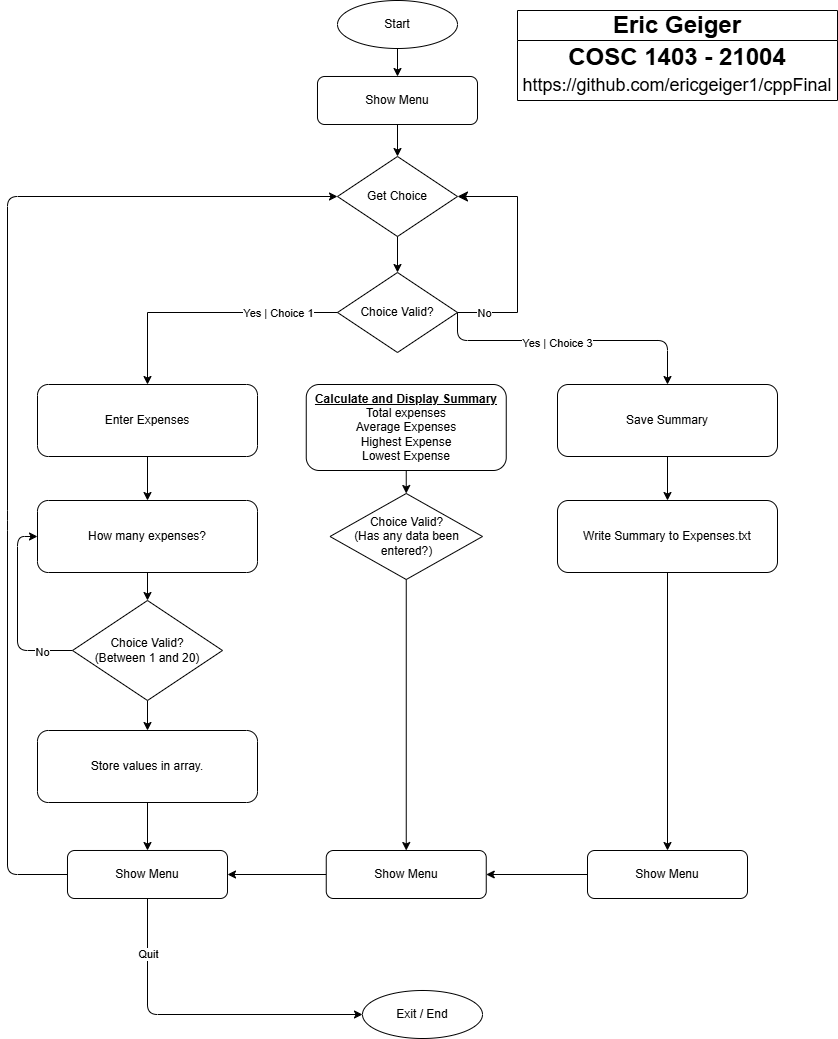

The diagram above was exported from draw.io. Its source (the exported page's mxGraphModel, read from the mxfile embedded in the PNG):
<mxGraphModel dx="778" dy="379" grid="1" gridSize="10" guides="1" tooltips="1" connect="1" arrows="1" fold="1" page="1" pageScale="1" pageWidth="850" pageHeight="1100" math="0" shadow="0">
  <root>
    <mxCell id="0" />
    <mxCell id="1" parent="0" />
    <mxCell id="2" value="Start" style="ellipse;whiteSpace=wrap;html=1;strokeColor=#000000;fillColor=#ffffff" parent="1" vertex="1">
      <mxGeometry x="340" y="20" width="120" height="48" as="geometry" />
    </mxCell>
    <mxCell id="3" value="Show Menu" style="rounded=1;whiteSpace=wrap;html=1;strokeColor=#000000;fillColor=#ffffff" parent="1" vertex="1">
      <mxGeometry x="320" y="96" width="160" height="48" as="geometry" />
    </mxCell>
    <mxCell id="4" value="Get Choice" style="rhombus;whiteSpace=wrap;html=1;strokeColor=#000000;fillColor=#ffffff" parent="1" vertex="1">
      <mxGeometry x="340" y="176" width="120" height="80" as="geometry" />
    </mxCell>
    <mxCell id="55" style="edgeStyle=none;html=1;entryX=0.5;entryY=0;entryDx=0;entryDy=0;" parent="1" source="5" target="8" edge="1">
      <mxGeometry relative="1" as="geometry">
        <Array as="points">
          <mxPoint x="460" y="332" />
          <mxPoint x="460" y="360" />
          <mxPoint x="670" y="360" />
        </Array>
      </mxGeometry>
    </mxCell>
    <mxCell id="57" value="Yes | Choice 3" style="edgeLabel;html=1;align=center;verticalAlign=middle;resizable=0;points=[];" parent="55" vertex="1" connectable="0">
      <mxGeometry x="-0.0993" y="-2" relative="1" as="geometry">
        <mxPoint as="offset" />
      </mxGeometry>
    </mxCell>
    <mxCell id="5" value="Choice Valid?" style="shape=rhombus;whiteSpace=wrap;html=1;strokeColor=#000000;fillColor=#ffffff" parent="1" vertex="1">
      <mxGeometry x="340" y="292" width="120" height="80" as="geometry" />
    </mxCell>
    <mxCell id="50" value="" style="edgeStyle=none;html=1;" parent="1" source="6" target="31" edge="1">
      <mxGeometry relative="1" as="geometry" />
    </mxCell>
    <mxCell id="6" value="Enter Expenses" style="rounded=1;whiteSpace=wrap;html=1;strokeColor=#000000;fillColor=#ffffff" parent="1" vertex="1">
      <mxGeometry x="40" y="404" width="220" height="72" as="geometry" />
    </mxCell>
    <mxCell id="60" value="" style="edgeStyle=none;html=1;" parent="1" source="69" target="59" edge="1">
      <mxGeometry relative="1" as="geometry" />
    </mxCell>
    <mxCell id="78" value="" style="edgeStyle=none;html=1;" parent="1" source="7" target="69" edge="1">
      <mxGeometry relative="1" as="geometry" />
    </mxCell>
    <mxCell id="7" value="&lt;u&gt;&lt;b&gt;Calculate and Display Summary&lt;/b&gt;&lt;/u&gt;&lt;div&gt;Total expenses&lt;/div&gt;&lt;div&gt;Average Expenses&lt;/div&gt;&lt;div&gt;Highest Expense&lt;/div&gt;&lt;div&gt;Lowest Expense&lt;/div&gt;" style="rounded=1;whiteSpace=wrap;html=1;strokeColor=#000000;fillColor=#ffffff" parent="1" vertex="1">
      <mxGeometry x="308.75" y="404" width="200" height="86" as="geometry" />
    </mxCell>
    <mxCell id="19" value="" style="edgeStyle=none;html=1;" parent="1" source="8" edge="1">
      <mxGeometry relative="1" as="geometry">
        <mxPoint x="670" y="520" as="targetPoint" />
      </mxGeometry>
    </mxCell>
    <mxCell id="8" value="Save Summary" style="rounded=1;whiteSpace=wrap;html=1;strokeColor=#000000;fillColor=#ffffff" parent="1" vertex="1">
      <mxGeometry x="560" y="404" width="220" height="72" as="geometry" />
    </mxCell>
    <mxCell id="9" value="Exit / End" style="ellipse;whiteSpace=wrap;html=1;strokeColor=#000000;fillColor=#ffffff" parent="1" vertex="1">
      <mxGeometry x="365" y="1010" width="120" height="48" as="geometry" />
    </mxCell>
    <mxCell id="e1" style="edgeStyle=orthogonalEdgeStyle;rounded=0;html=1;strokeColor=#000000" parent="1" source="2" target="3" edge="1">
      <mxGeometry relative="1" as="geometry" />
    </mxCell>
    <mxCell id="e2" style="edgeStyle=orthogonalEdgeStyle;rounded=0;html=1;strokeColor=#000000" parent="1" source="3" target="4" edge="1">
      <mxGeometry relative="1" as="geometry" />
    </mxCell>
    <mxCell id="e3" style="edgeStyle=orthogonalEdgeStyle;rounded=0;html=1;strokeColor=#000000" parent="1" source="4" target="5" edge="1">
      <mxGeometry relative="1" as="geometry" />
    </mxCell>
    <mxCell id="e4" style="edgeStyle=orthogonalEdgeStyle;rounded=0;html=1;strokeColor=#000000" parent="1" source="5" target="6" edge="1">
      <mxGeometry relative="1" as="geometry" />
    </mxCell>
    <mxCell id="28" value="Yes | Choice 1" style="edgeLabel;html=1;align=center;verticalAlign=middle;resizable=0;points=[];" parent="e4" vertex="1" connectable="0">
      <mxGeometry x="-0.458" y="-1" relative="1" as="geometry">
        <mxPoint x="11" y="1" as="offset" />
      </mxGeometry>
    </mxCell>
    <mxCell id="29" value="" style="edgeStyle=segmentEdgeStyle;endArrow=classic;html=1;curved=0;rounded=0;endSize=8;startSize=8;sourcePerimeterSpacing=0;targetPerimeterSpacing=0;entryX=1;entryY=0.5;entryDx=0;entryDy=0;exitX=1;exitY=0.5;exitDx=0;exitDy=0;" parent="1" source="5" target="4" edge="1">
      <mxGeometry width="100" relative="1" as="geometry">
        <mxPoint x="550" y="330" as="sourcePoint" />
        <mxPoint x="600" y="270" as="targetPoint" />
        <Array as="points">
          <mxPoint x="520" y="332" />
          <mxPoint x="520" y="216" />
        </Array>
      </mxGeometry>
    </mxCell>
    <mxCell id="56" value="No" style="edgeLabel;html=1;align=center;verticalAlign=middle;resizable=0;points=[];" parent="29" vertex="1" connectable="0">
      <mxGeometry x="-0.777" relative="1" as="geometry">
        <mxPoint as="offset" />
      </mxGeometry>
    </mxCell>
    <mxCell id="49" value="" style="edgeStyle=none;html=1;" parent="1" source="31" target="32" edge="1">
      <mxGeometry relative="1" as="geometry" />
    </mxCell>
    <mxCell id="31" value="How many expenses?" style="rounded=1;whiteSpace=wrap;html=1;strokeColor=#000000;fillColor=#ffffff" parent="1" vertex="1">
      <mxGeometry x="40" y="520" width="220" height="72" as="geometry" />
    </mxCell>
    <mxCell id="35" style="edgeStyle=none;html=1;entryX=0;entryY=0.5;entryDx=0;entryDy=0;" parent="1" source="32" target="31" edge="1">
      <mxGeometry relative="1" as="geometry">
        <Array as="points">
          <mxPoint x="20" y="670" />
          <mxPoint x="20" y="556" />
        </Array>
      </mxGeometry>
    </mxCell>
    <mxCell id="36" value="No" style="edgeLabel;html=1;align=center;verticalAlign=middle;resizable=0;points=[];" parent="35" vertex="1" connectable="0">
      <mxGeometry x="-0.6667" y="1" relative="1" as="geometry">
        <mxPoint as="offset" />
      </mxGeometry>
    </mxCell>
    <mxCell id="42" value="" style="edgeStyle=none;html=1;" parent="1" source="32" target="41" edge="1">
      <mxGeometry relative="1" as="geometry" />
    </mxCell>
    <mxCell id="32" value="Choice Valid?&lt;div&gt;(Between 1 and 20)&lt;/div&gt;" style="shape=rhombus;whiteSpace=wrap;html=1;strokeColor=#000000;fillColor=#ffffff" parent="1" vertex="1">
      <mxGeometry x="75" y="620" width="150" height="100" as="geometry" />
    </mxCell>
    <mxCell id="63" style="edgeStyle=none;html=1;entryX=0.5;entryY=0;entryDx=0;entryDy=0;" parent="1" source="39" target="62" edge="1">
      <mxGeometry relative="1" as="geometry" />
    </mxCell>
    <mxCell id="39" value="Write Summary to Expenses.txt" style="rounded=1;whiteSpace=wrap;html=1;strokeColor=#000000;fillColor=#ffffff" parent="1" vertex="1">
      <mxGeometry x="560" y="520" width="220" height="72" as="geometry" />
    </mxCell>
    <mxCell id="46" value="" style="edgeStyle=none;html=1;" parent="1" source="41" target="45" edge="1">
      <mxGeometry relative="1" as="geometry" />
    </mxCell>
    <mxCell id="41" value="Store values in array." style="rounded=1;whiteSpace=wrap;html=1;strokeColor=#000000;fillColor=#ffffff" parent="1" vertex="1">
      <mxGeometry x="40" y="750" width="220" height="72" as="geometry" />
    </mxCell>
    <mxCell id="47" style="edgeStyle=none;html=1;entryX=0;entryY=0.5;entryDx=0;entryDy=0;" parent="1" source="45" target="9" edge="1">
      <mxGeometry relative="1" as="geometry">
        <Array as="points">
          <mxPoint x="150" y="1034" />
        </Array>
      </mxGeometry>
    </mxCell>
    <mxCell id="58" value="Quit" style="edgeLabel;html=1;align=center;verticalAlign=middle;resizable=0;points=[];" parent="47" vertex="1" connectable="0">
      <mxGeometry x="-0.6677" relative="1" as="geometry">
        <mxPoint as="offset" />
      </mxGeometry>
    </mxCell>
    <mxCell id="48" style="edgeStyle=none;html=1;entryX=0;entryY=0.5;entryDx=0;entryDy=0;exitX=0;exitY=0.5;exitDx=0;exitDy=0;" parent="1" source="45" target="4" edge="1">
      <mxGeometry relative="1" as="geometry">
        <mxPoint x="156.7256637168141" y="864" as="sourcePoint" />
        <mxPoint x="340" y="210" as="targetPoint" />
        <Array as="points">
          <mxPoint x="10" y="894" />
          <mxPoint x="10" y="540" />
          <mxPoint x="10" y="216" />
        </Array>
      </mxGeometry>
    </mxCell>
    <mxCell id="45" value="Show Menu" style="rounded=1;whiteSpace=wrap;html=1;strokeColor=#000000;fillColor=#ffffff" parent="1" vertex="1">
      <mxGeometry x="70" y="870" width="160" height="48" as="geometry" />
    </mxCell>
    <mxCell id="61" style="edgeStyle=none;html=1;entryX=1;entryY=0.5;entryDx=0;entryDy=0;" parent="1" source="59" target="45" edge="1">
      <mxGeometry relative="1" as="geometry" />
    </mxCell>
    <mxCell id="59" value="Show Menu" style="rounded=1;whiteSpace=wrap;html=1;strokeColor=#000000;fillColor=#ffffff" parent="1" vertex="1">
      <mxGeometry x="328.75" y="870" width="160" height="48" as="geometry" />
    </mxCell>
    <mxCell id="64" style="edgeStyle=none;html=1;entryX=1;entryY=0.5;entryDx=0;entryDy=0;" parent="1" source="62" target="59" edge="1">
      <mxGeometry relative="1" as="geometry" />
    </mxCell>
    <mxCell id="62" value="Show Menu" style="rounded=1;whiteSpace=wrap;html=1;strokeColor=#000000;fillColor=#ffffff" parent="1" vertex="1">
      <mxGeometry x="590" y="870" width="160" height="48" as="geometry" />
    </mxCell>
    <mxCell id="65" value="&lt;font style=&quot;font-size: 24px;&quot;&gt;&lt;b&gt;Eric Geiger&lt;/b&gt;&lt;/font&gt;" style="swimlane;fontStyle=0;childLayout=stackLayout;horizontal=1;startSize=30;horizontalStack=0;resizeParent=1;resizeParentMax=0;resizeLast=0;collapsible=1;marginBottom=0;whiteSpace=wrap;html=1;" parent="1" vertex="1">
      <mxGeometry x="520" y="30" width="320" height="90" as="geometry" />
    </mxCell>
    <mxCell id="66" value="&lt;b&gt;&lt;font style=&quot;font-size: 24px;&quot;&gt;COSC 1403 - 21004&lt;/font&gt;&lt;/b&gt;" style="text;strokeColor=none;fillColor=none;align=center;verticalAlign=middle;spacingLeft=4;spacingRight=4;overflow=hidden;points=[[0,0.5],[1,0.5]];portConstraint=eastwest;rotatable=0;whiteSpace=wrap;html=1;" parent="65" vertex="1">
      <mxGeometry y="30" width="320" height="30" as="geometry" />
    </mxCell>
    <mxCell id="82" value="&lt;font style=&quot;font-size: 18px;&quot;&gt;https://github.com/&lt;a style=&quot;&quot; href=&quot;https://github.com/ericgeiger1/cppFinal&quot;&gt;ericgeiger1/cppFinal&lt;/a&gt;&lt;/font&gt;" style="text;strokeColor=none;fillColor=none;align=center;verticalAlign=middle;spacingLeft=4;spacingRight=4;overflow=hidden;points=[[0,0.5],[1,0.5]];portConstraint=eastwest;rotatable=0;whiteSpace=wrap;html=1;" parent="65" vertex="1">
      <mxGeometry y="60" width="320" height="30" as="geometry" />
    </mxCell>
    <mxCell id="69" value="Choice Valid?&lt;div&gt;(Has any data been entered?)&lt;/div&gt;" style="shape=rhombus;whiteSpace=wrap;html=1;strokeColor=#000000;fillColor=#ffffff" parent="1" vertex="1">
      <mxGeometry x="332.5" y="513" width="152.5" height="86" as="geometry" />
    </mxCell>
  </root>
</mxGraphModel>